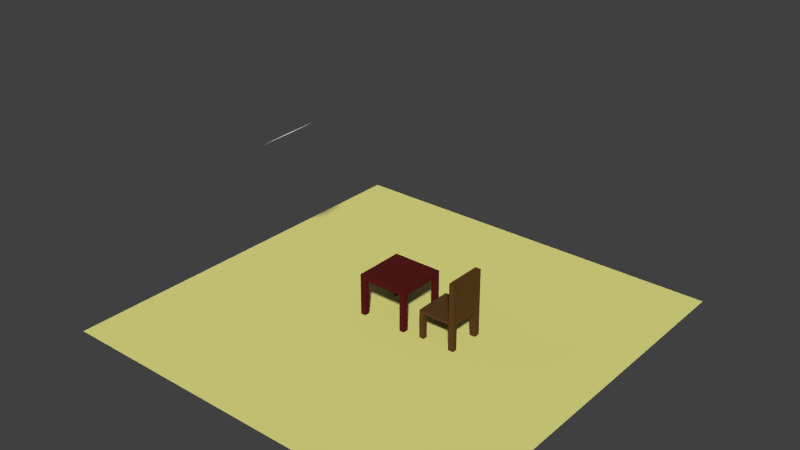 # Source: tablenchair.blend  (saved by Blender 2.72.0; exported with 4.5.12 LTS)
import bpy
from mathutils import Matrix  # noqa: F401  (used for matrix-valued properties, if any)

bpy.ops.wm.read_factory_settings(use_empty=True)
scene = bpy.context.scene
scene.name = 'Scene'

# ---- collections
col_collection_1 = bpy.data.collections.new('Collection 1'); scene.collection.children.link(col_collection_1)

# ---- materials (node trees are filled in below, after node groups)
mat_material = bpy.data.materials.new('Material')
mat_material.alpha_threshold = 0.0
mat_material.roughness = 0.5
mat_material_003 = bpy.data.materials.new('Material.003')
mat_material_003.alpha_threshold = 0.0
mat_material_003.roughness = 0.5
mat_material_002 = bpy.data.materials.new('Material.002')
mat_material_002.alpha_threshold = 0.0
mat_material_002.roughness = 0.5
mat_material_001 = bpy.data.materials.new('Material.001')
mat_material_001.alpha_threshold = 0.0
mat_material_001.roughness = 0.5

# ---- material node trees
mat_material.use_nodes = True; mat_material.node_tree.nodes.clear()
_N = mat_material.node_tree.nodes; _L = mat_material.node_tree.links
n0 = _N.new('ShaderNodeOutputMaterial'); n0.name = 'Material Output'; n0.location = (300, 300)
n1 = _N.new('ShaderNodeBsdfDiffuse'); n1.name = 'Diffuse BSDF'; n1.location = (10, 300)
n1.inputs[0].default_value = (0.1025, 0.04905, 0.01475, 1.0)
_L.new(n1.outputs[0], n0.inputs[0])
n0.is_active_output = True
mat_material_003.use_nodes = True; mat_material_003.node_tree.nodes.clear()
_N = mat_material_003.node_tree.nodes; _L = mat_material_003.node_tree.links
n0 = _N.new('ShaderNodeOutputMaterial'); n0.name = 'Material Output'; n0.location = (300, 300)
n1 = _N.new('ShaderNodeEmission'); n1.name = 'Emission'; n1.location = (110, 300)
n1.inputs[0].default_value = (0.8, 0.8, 0.8, 1.0)
_L.new(n1.outputs[0], n0.inputs[0])
n0.is_active_output = True
mat_material_002.use_nodes = True; mat_material_002.node_tree.nodes.clear()
_N = mat_material_002.node_tree.nodes; _L = mat_material_002.node_tree.links
n0 = _N.new('ShaderNodeOutputMaterial'); n0.name = 'Material Output'; n0.location = (300, 300)
n1 = _N.new('ShaderNodeBsdfDiffuse'); n1.name = 'Diffuse BSDF'; n1.location = (10, 300)
n1.inputs[0].default_value = (0.8, 0.7804, 0.2503, 1.0)
_L.new(n1.outputs[0], n0.inputs[0])
n0.is_active_output = True
mat_material_001.use_nodes = True; mat_material_001.node_tree.nodes.clear()
_N = mat_material_001.node_tree.nodes; _L = mat_material_001.node_tree.links
n0 = _N.new('ShaderNodeOutputMaterial'); n0.name = 'Material Output'; n0.location = (300, 300)
n1 = _N.new('ShaderNodeBsdfDiffuse'); n1.name = 'Diffuse BSDF'; n1.location = (10, 300)
n1.inputs[1].default_value = 0.3
n2 = _N.new('ShaderNodeBrightContrast'); n2.name = 'Bright/Contrast'; n2.location = (-180, 300)
n2.inputs[0].default_value = (0.08001, 0.009981, 0.00879, 1.0)
_L.new(n1.outputs[0], n0.inputs[0])
_L.new(n2.outputs[0], n1.inputs[0])
n0.is_active_output = True

# ---- world
world_world = bpy.data.worlds.new('World'); scene.world = world_world
world_world.color = (0.05088, 0.05088, 0.05088)
world_world.use_sun_shadow = False
world_world.sun_shadow_jitter_overblur = 0.0
world_world.cycles.sampling_method = 'MANUAL'
world_world.cycles.sample_map_resolution = 256

# ---- meshes
me_shapeindexedfaceset = bpy.data.meshes.new('ShapeIndexedFaceSet')
me_shapeindexedfaceset.from_pydata([(0.0, 0.0, 0.0), (1.0, 1.0, -1.0), (1.0, -1.0, -1.0), (-1.0, -1.0, -1.0), (-1.0, 1.0, -1.0), (1.0, 1.0, 1.0), (1.0, -1.0, 1.0), (-1.0, -1.0, 1.0), (-1.0, 1.0, 1.0), (0.7067, 1.0, -1.0), (0.7067, -1.0, -1.0), (0.7067, 1.0, 1.0), (0.7067, -1.0, 1.0), (-0.7467, 1.0, -1.0), (-0.7467, -1.0, -1.0), (-0.7467, 1.0, 1.0), (-0.7467, -1.0, 1.0), (0.9865, -0.7396, -1.0), (-1.014, -0.7482, -1.0), (0.9865, -0.7396, 1.0), (-1.014, -0.7482, 1.0), (0.6931, -0.7409, -1.0), (0.6931, -0.7409, 1.0), (-0.7602, -0.7471, -1.0), (-0.7602, -0.7471, 1.0), (-1.002, 0.6822, -1.0), (-1.002, 0.6822, 1.0), (0.7042, 0.6836, -1.0), (-0.7491, 0.6824, -1.0), (0.9975, 0.6838, -1.0), (0.9975, 0.6838, 1.0), (0.7042, 0.6836, 1.0), (-0.7491, 0.6824, 1.0), (1.0, 1.0, -18.02), (1.0, -1.0, -18.02), (-1.0, -1.0, -18.02), (-1.0, 1.0, -18.02), (0.7067, 1.0, -18.02), (0.7067, -1.0, -18.02), (-0.7467, 1.0, -18.02), (-0.7467, -1.0, -18.02), (0.9865, -0.7396, -18.02), (-1.014, -0.7482, -18.02), (0.6931, -0.7409, -18.02), (-0.7602, -0.7471, -18.02), (-1.002, 0.6822, -18.02), (0.7042, 0.6836, -18.02), (-0.7491, 0.6824, -18.02), (0.9975, 0.6838, -18.02), (1.0, 1.0, 26.0), (1.0, -1.0, 26.0), (0.7067, 1.0, 26.0), (0.7067, -1.0, 26.0), (0.9865, -0.7396, 26.0), (0.6931, -0.7409, 26.0), (0.9975, 0.6838, 26.0), (0.7042, 0.6836, 26.0)], [], [(29, 27, 46, 48), (24, 20, 7, 16), (17, 19, 6, 2), (14, 16, 7, 3), (25, 26, 8, 4), (15, 13, 4, 8), (23, 14, 40, 44), (31, 22, 54, 56), (2, 6, 12, 10), (5, 1, 9, 11), (21, 10, 14, 23), (22, 24, 16, 12), (10, 12, 16, 14), (11, 9, 13, 15), (28, 23, 18, 25), (32, 26, 20, 24), (29, 30, 19, 17), (3, 7, 20, 18), (29, 17, 21, 27), (30, 5, 49, 55), (27, 21, 23, 28), (31, 32, 24, 22), (18, 20, 26, 25), (9, 1, 33, 37), (15, 8, 26, 32), (1, 5, 30, 29), (4, 13, 39, 36), (11, 31, 56, 51), (9, 27, 28, 13), (11, 15, 32, 31), (44, 40, 35, 42), (41, 34, 38, 43), (39, 47, 45, 36), (33, 48, 46, 37), (10, 21, 43, 38), (1, 29, 48, 33), (2, 10, 38, 34), (13, 28, 47, 39), (17, 2, 34, 41), (28, 25, 45, 47), (3, 18, 42, 35), (21, 17, 41, 43), (25, 4, 36, 45), (27, 9, 37, 46), (14, 3, 35, 40), (18, 23, 44, 42), (53, 54, 52, 50), (55, 56, 54, 53), (49, 51, 56, 55), (19, 30, 55, 53), (22, 12, 52, 54), (12, 6, 50, 52), (5, 11, 51, 49), (6, 19, 53, 50)])
me_shapeindexedfaceset.materials.append(mat_material)
me_shapeindexedfaceset.use_remesh_preserve_volume = False
me_shapeindexedfaceset.use_remesh_preserve_attributes = False
me_shapeindexedfaceset.use_mirror_vertex_groups = False
me_shapeindexedfaceset.update()
me_plane_001 = bpy.data.meshes.new('Plane.001')
me_plane_001.from_pydata([(-1.0, -1.0, 0.0), (1.0, -1.0, 0.0), (-1.0, 1.0, 0.0), (1.0, 1.0, 0.0)], [], [(0, 1, 3, 2)])
me_plane_001.materials.append(mat_material_003)
me_plane_001.use_remesh_preserve_volume = False
me_plane_001.use_remesh_preserve_attributes = False
me_plane_001.use_mirror_vertex_groups = False
me_plane_001.update()
me_plane = bpy.data.meshes.new('Plane')
me_plane.from_pydata([(-1.0, -1.0, 0.0), (1.0, -1.0, 0.0), (-1.0, 1.0, 0.0), (1.0, 1.0, 0.0)], [], [(0, 1, 3, 2)])
me_plane.materials.append(mat_material_002)
me_plane.use_remesh_preserve_volume = False
me_plane.use_remesh_preserve_attributes = False
me_plane.use_mirror_vertex_groups = False
me_plane.update()
me_cube = bpy.data.meshes.new('Cube')
me_cube.from_pydata([(1.0, 1.0, -1.0), (1.0, -1.0, -1.0), (-1.0, -1.0, -1.0), (-1.0, 1.0, -1.0), (1.0, 1.0, 1.0), (1.0, -1.0, 1.0), (-1.0, -1.0, 1.0), (-1.0, 1.0, 1.0), (0.813, 1.0, -1.0), (0.813, -1.0, -1.0), (0.813, 1.0, 1.0), (0.813, -1.0, 1.0), (-0.804, 1.0, -1.0), (-0.804, -1.0, -1.0), (-0.804, 1.0, 1.0), (-0.804, -1.0, 1.0), (1.0, -0.7712, -1.0), (-1.0, -0.7712, -1.0), (1.0, -0.7712, 1.0), (-1.0, -0.7712, 1.0), (0.813, -0.7712, -1.0), (0.813, -0.7712, 1.0), (-0.804, -0.7712, -1.0), (-0.804, -0.7712, 1.0), (-1.0, 0.7957, -1.0), (-1.0, 0.7957, 1.0), (0.813, 0.7957, -1.0), (-0.804, 0.7957, -1.0), (1.0, 0.7957, -1.0), (1.0, 0.7957, 1.0), (0.813, 0.7957, 1.0), (-0.804, 0.7957, 1.0), (1.0, 1.0, -15.8), (1.0, -1.0, -15.8), (-1.0, -1.0, -15.8), (-1.0, 1.0, -15.8), (0.813, 1.0, -15.8), (0.813, -1.0, -15.8), (-0.804, 1.0, -15.8), (-0.804, -1.0, -15.8), (1.0, -0.7712, -15.8), (-1.0, -0.7712, -15.8), (0.813, -0.7712, -15.8), (-0.804, -0.7712, -15.8), (-1.0, 0.7957, -15.8), (0.813, 0.7957, -15.8), (-0.804, 0.7957, -15.8), (1.0, 0.7957, -15.8)], [], [(26, 8, 36, 45), (23, 19, 6, 15), (16, 18, 5, 1), (13, 15, 6, 2), (24, 25, 7, 3), (14, 12, 3, 7), (24, 3, 35, 44), (18, 21, 11, 5), (1, 5, 11, 9), (4, 0, 8, 10), (20, 9, 13, 22), (21, 23, 15, 11), (9, 11, 15, 13), (10, 8, 12, 14), (27, 22, 17, 24), (31, 25, 19, 23), (28, 29, 18, 16), (2, 6, 19, 17), (28, 16, 20, 26), (29, 30, 21, 18), (26, 20, 22, 27), (30, 31, 23, 21), (17, 19, 25, 24), (20, 16, 40, 42), (14, 7, 25, 31), (0, 4, 29, 28), (2, 17, 41, 34), (4, 10, 30, 29), (8, 26, 27, 12), (10, 14, 31, 30), (43, 39, 34, 41), (40, 33, 37, 42), (38, 46, 44, 35), (32, 47, 45, 36), (13, 2, 34, 39), (17, 22, 43, 41), (3, 12, 38, 35), (8, 0, 32, 36), (22, 13, 39, 43), (28, 26, 45, 47), (9, 20, 42, 37), (0, 28, 47, 32), (1, 9, 37, 33), (12, 27, 46, 38), (16, 1, 33, 40), (27, 24, 44, 46)])
me_cube.materials.append(mat_material_001)
me_cube.use_remesh_preserve_volume = False
me_cube.use_remesh_preserve_attributes = False
me_cube.use_mirror_vertex_groups = False
me_cube.update()

# ---- objects
ob_shapeindexedfaceset = bpy.data.objects.new('ShapeIndexedFaceSet', me_shapeindexedfaceset)
ob_plane_001 = bpy.data.objects.new('Plane.001', me_plane_001)
ob_plane = bpy.data.objects.new('Plane', me_plane)
ob_cube = bpy.data.objects.new('Cube', me_cube)

# ---- transforms, parenting, visibility, modifiers, constraints
ob_shapeindexedfaceset.location = (6.115, 0.5268, 2.929)
ob_shapeindexedfaceset.rotation_euler = (-5.737e-06, -0.005708, 0.00153)
ob_shapeindexedfaceset.scale = (2.12, 2.12, 0.1714)
ob_shapeindexedfaceset.lineart.crease_threshold = 0.0
ob_plane_001.location = (-8.213, -6.556, 20.21)
ob_plane_001.rotation_euler = (-0.04387, -0.5354, 0.1596)
ob_plane_001.scale = (1.854, 1.854, 1.854)
ob_plane_001.lineart.crease_threshold = 0.0
ob_plane.location = (-0.05788, 0.2652, -0.1144)
ob_plane.scale = (22.71, 22.71, 22.71)
ob_plane.lineart.crease_threshold = 0.0
ob_cube.location = (-0.6011, 0.9093, 4.289)
ob_cube.scale = (2.85, 2.85, 0.2926)
ob_cube.lock_rotations_4d = False
ob_cube.empty_display_type = 'ARROWS'
ob_cube.lineart.crease_threshold = 0.0

# ---- collection membership
col_collection_1.objects.link(ob_shapeindexedfaceset)
col_collection_1.objects.link(ob_plane_001)
col_collection_1.objects.link(ob_plane)
col_collection_1.objects.link(ob_cube)

# ---- scene / render settings (as saved in the file)
scene.frame_start = 1; scene.frame_end = 250; scene.frame_set(1)
scene.render.engine = 'CYCLES'
scene.render.resolution_percentage = 50
scene.render.dither_intensity = 0.0
scene.cycles.use_denoising = False
scene.cycles.samples = 10
scene.cycles.sampling_pattern = 'TABULATED_SOBOL'
scene.cycles.light_sampling_threshold = 0.0
scene.cycles.use_adaptive_sampling = False
scene.cycles.use_light_tree = False
scene.cycles.blur_glossy = 0.0
scene.cycles.pixel_filter_type = 'GAUSSIAN'
scene.cycles.sample_clamp_indirect = 0.0
scene.view_settings.view_transform = 'Standard'
bpy.context.view_layer.update()

# ---- added for rendering (the .blend has no active camera and no usable light): camera, sun
cam_auto = bpy.data.cameras.new('AutoCamera')
cam_auto.lens = 50.0
cam_auto.sensor_width = 36.0
cam_auto.clip_end = 1100.18
ob_auto_camera = bpy.data.objects.new('AutoCamera', cam_auto)
scene.collection.objects.link(ob_auto_camera)
ob_auto_camera.location = (62.6305, -74.9609, 60.5975)
ob_auto_camera.rotation_euler = (1.09748, -7.21219e-08, 0.694738)
scene.camera = ob_auto_camera
light_auto_sun = bpy.data.lights.new('AutoSun', 'SUN')
light_auto_sun.energy = 3.0
light_auto_sun.angle = 0.0523599
ob_auto_sun = bpy.data.objects.new('AutoSun', light_auto_sun)
scene.collection.objects.link(ob_auto_sun)
ob_auto_sun.rotation_euler = (0.872665, 0.174533, 0.523599)
bpy.context.view_layer.update()
